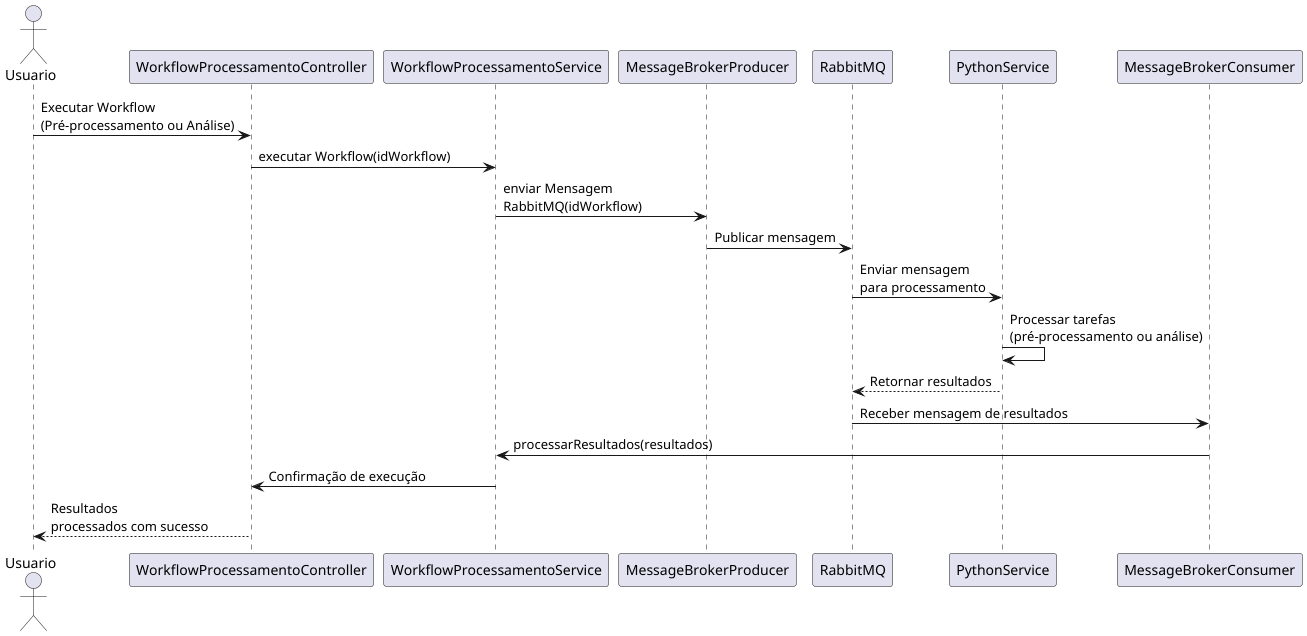

The diagram above was rendered by PlantUML. Its source (embedded in the PNG):
@startuml
actor Usuario as User

participant "WorkflowProcessamentoController" as Controller
participant "WorkflowProcessamentoService" as Service
participant "MessageBrokerProducer" as Producer
participant "RabbitMQ"
participant "PythonService" as Python
participant "MessageBrokerConsumer" as Consumer

User -> Controller : Executar Workflow\n(Pré-processamento ou Análise)
Controller -> Service : executar Workflow(idWorkflow)
Service -> Producer : enviar Mensagem\nRabbitMQ(idWorkflow)
Producer -> RabbitMQ : Publicar mensagem

RabbitMQ -> Python : Enviar mensagem\npara processamento
Python -> Python : Processar tarefas\n(pré-processamento ou análise)
Python --> RabbitMQ : Retornar resultados

RabbitMQ -> Consumer : Receber mensagem de resultados
Consumer -> Service : processarResultados(resultados)
Service -> Controller : Confirmação de execução
Controller --> User : Resultados\nprocessados com sucesso
@enduml